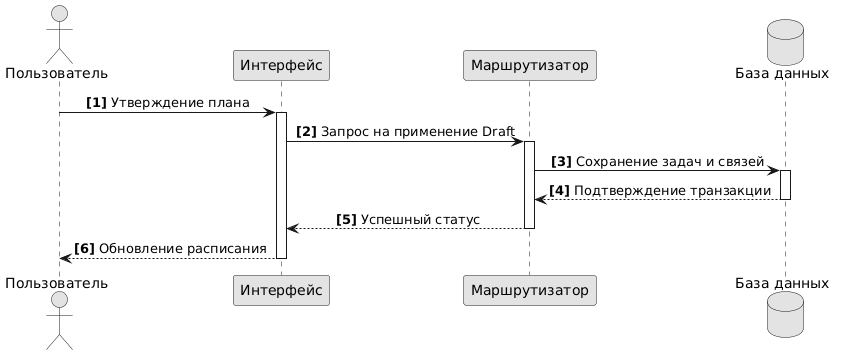

The diagram above was rendered by PlantUML. Its source (embedded in the PNG):
@startuml
skinparam monochrome true
skinparam shadowing false
skinparam sequenceMessageAlign center

autonumber "<b>[0]</b>"

actor "Пользователь" as User
participant "Интерфейс" as UI
participant "Маршрутизатор" as Backend
database "База данных" as DB

User -> UI : Утверждение плана
activate UI
UI -> Backend : Запрос на применение Draft
activate Backend

Backend -> DB : Сохранение задач и связей
activate DB
DB --> Backend : Подтверждение транзакции
deactivate DB

Backend --> UI : Успешный статус
deactivate Backend
UI --> User : Обновление расписания
deactivate UI
@enduml